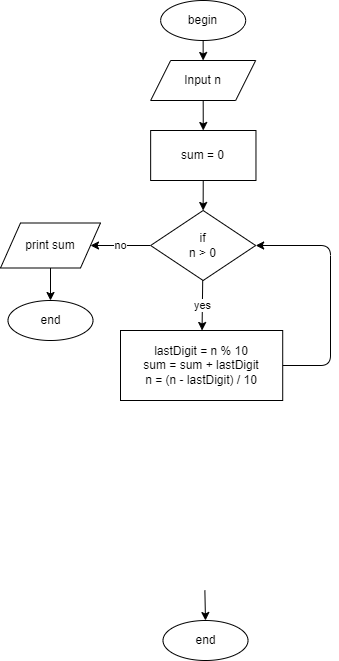

The diagram above was exported from draw.io. Its source (the exported page's mxGraphModel, read from the mxfile embedded in the PNG):
<mxGraphModel dx="846" dy="571" grid="1" gridSize="10" guides="1" tooltips="1" connect="1" arrows="1" fold="1" page="0" pageScale="1" pageWidth="850" pageHeight="1100" math="0" shadow="0">
  <root>
    <mxCell id="0" />
    <mxCell id="1" parent="0" />
    <mxCell id="47" style="edgeStyle=none;html=1;exitX=0.5;exitY=1;exitDx=0;exitDy=0;entryX=0.5;entryY=0;entryDx=0;entryDy=0;" parent="1" source="DPTNgw4OFq8EDRZzPiav-1" target="DPTNgw4OFq8EDRZzPiav-2" edge="1">
      <mxGeometry relative="1" as="geometry" />
    </mxCell>
    <mxCell id="DPTNgw4OFq8EDRZzPiav-1" value="begin" style="ellipse;whiteSpace=wrap;html=1;movable=1;resizable=1;rotatable=1;deletable=1;editable=1;connectable=1;container=0;" parent="1" vertex="1">
      <mxGeometry x="140.15" y="210" width="85" height="40" as="geometry" />
    </mxCell>
    <mxCell id="93" value="" style="edgeStyle=none;html=1;startArrow=none;" parent="1" source="DPTNgw4OFq8EDRZzPiav-2" target="92" edge="1">
      <mxGeometry relative="1" as="geometry">
        <mxPoint x="199" y="250" as="sourcePoint" />
      </mxGeometry>
    </mxCell>
    <mxCell id="83" style="edgeStyle=none;html=1;exitX=0.5;exitY=1;exitDx=0;exitDy=0;" parent="1" target="82" edge="1">
      <mxGeometry relative="1" as="geometry">
        <mxPoint x="184.37" y="800" as="sourcePoint" />
      </mxGeometry>
    </mxCell>
    <mxCell id="82" value="end" style="ellipse;whiteSpace=wrap;html=1;movable=1;resizable=1;rotatable=1;deletable=1;editable=1;connectable=1;container=0;" parent="1" vertex="1">
      <mxGeometry x="142.51" y="830" width="85" height="40" as="geometry" />
    </mxCell>
    <mxCell id="97" value="yes" style="edgeStyle=none;html=1;" parent="1" source="86" target="96" edge="1">
      <mxGeometry relative="1" as="geometry" />
    </mxCell>
    <mxCell id="99" value="no" style="edgeStyle=none;html=1;" parent="1" source="86" target="98" edge="1">
      <mxGeometry relative="1" as="geometry" />
    </mxCell>
    <mxCell id="86" value="if&lt;br&gt;n &amp;gt; 0" style="rhombus;whiteSpace=wrap;html=1;movable=1;resizable=1;rotatable=1;deletable=1;editable=1;connectable=1;container=0;" parent="1" vertex="1">
      <mxGeometry x="130.14" y="420" width="105.01" height="70" as="geometry" />
    </mxCell>
    <mxCell id="94" style="edgeStyle=none;html=1;entryX=0.5;entryY=0;entryDx=0;entryDy=0;" parent="1" source="92" target="86" edge="1">
      <mxGeometry relative="1" as="geometry" />
    </mxCell>
    <mxCell id="92" value="sum = 0" style="whiteSpace=wrap;html=1;" parent="1" vertex="1">
      <mxGeometry x="130.15" y="340" width="105.32" height="50" as="geometry" />
    </mxCell>
    <mxCell id="DPTNgw4OFq8EDRZzPiav-2" value="Input n" style="shape=parallelogram;perimeter=parallelogramPerimeter;whiteSpace=wrap;html=1;fixedSize=1;movable=1;resizable=1;rotatable=1;deletable=1;editable=1;connectable=1;container=0;" parent="1" vertex="1">
      <mxGeometry x="130.15" y="270" width="105" height="40" as="geometry" />
    </mxCell>
    <mxCell id="104" style="edgeStyle=none;html=1;entryX=1;entryY=0.5;entryDx=0;entryDy=0;exitX=1;exitY=0.5;exitDx=0;exitDy=0;" edge="1" parent="1" source="96" target="86">
      <mxGeometry relative="1" as="geometry">
        <Array as="points">
          <mxPoint x="310" y="575" />
          <mxPoint x="310" y="455" />
        </Array>
      </mxGeometry>
    </mxCell>
    <mxCell id="96" value="lastDigit = n % 10&lt;br&gt;sum = sum + lastDigit&lt;br&gt;n = (n - lastDigit) / 10" style="whiteSpace=wrap;html=1;" parent="1" vertex="1">
      <mxGeometry x="100" y="540" width="162.21" height="70" as="geometry" />
    </mxCell>
    <mxCell id="101" style="edgeStyle=none;html=1;entryX=0.5;entryY=0;entryDx=0;entryDy=0;" parent="1" source="98" target="100" edge="1">
      <mxGeometry relative="1" as="geometry" />
    </mxCell>
    <mxCell id="98" value="print sum" style="shape=parallelogram;perimeter=parallelogramPerimeter;whiteSpace=wrap;html=1;fixedSize=1;" parent="1" vertex="1">
      <mxGeometry x="-20" y="432.5" width="100" height="45" as="geometry" />
    </mxCell>
    <mxCell id="100" value="end" style="ellipse;whiteSpace=wrap;html=1;movable=1;resizable=1;rotatable=1;deletable=1;editable=1;connectable=1;container=0;" parent="1" vertex="1">
      <mxGeometry x="-12.499999999999979" y="510" width="85" height="40" as="geometry" />
    </mxCell>
  </root>
</mxGraphModel>